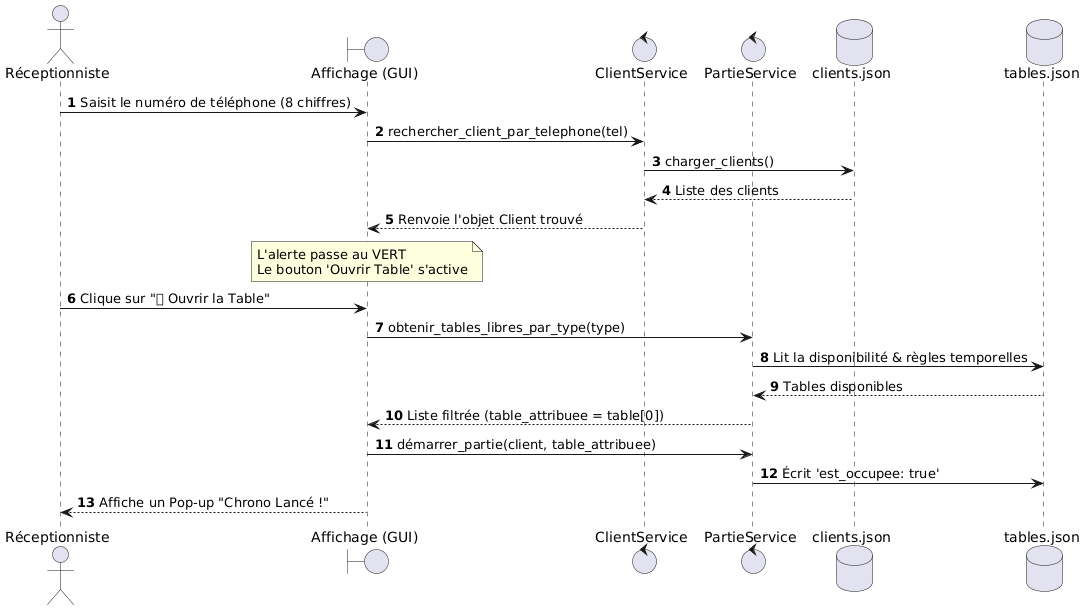

The diagram above was rendered by PlantUML. Its source (embedded in the PNG):
@startuml
autonumber
actor "Réceptionniste" as Rec
boundary "Affichage (GUI)" as GUI
control "ClientService" as CS
control "PartieService" as PS
database "clients.json" as DB_C
database "tables.json" as DB_T

Rec -> GUI : Saisit le numéro de téléphone (8 chiffres)
GUI -> CS : rechercher_client_par_telephone(tel)
CS -> DB_C : charger_clients()
DB_C --> CS : Liste des clients
CS --> GUI : Renvoie l'objet Client trouvé

note over GUI : L'alerte passe au VERT\nLe bouton 'Ouvrir Table' s'active

Rec -> GUI : Clique sur "🚀 Ouvrir la Table"
GUI -> PS : obtenir_tables_libres_par_type(type)
PS -> DB_T : Lit la disponibilité & règles temporelles
DB_T --> PS : Tables disponibles
PS --> GUI : Liste filtrée (table_attribuee = table[0])

GUI -> PS : démarrer_partie(client, table_attribuee)
PS -> DB_T : Écrit 'est_occupee: true'
GUI --> Rec : Affiche un Pop-up "Chrono Lancé !"
@enduml